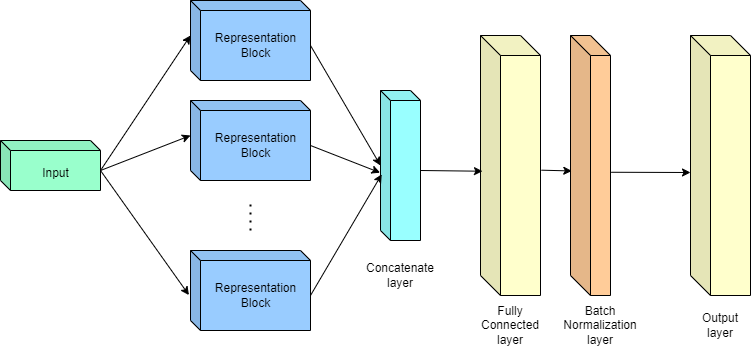

The diagram above was exported from draw.io. Its source (the exported page's mxGraphModel, read from the mxfile embedded in the PNG):
<mxGraphModel dx="1221" dy="672" grid="1" gridSize="10" guides="1" tooltips="1" connect="1" arrows="1" fold="1" page="1" pageScale="1" pageWidth="827" pageHeight="1169" math="0" shadow="0">
  <root>
    <mxCell id="goB3veNpVYv6-nmCUHzJ-0" />
    <mxCell id="goB3veNpVYv6-nmCUHzJ-1" parent="goB3veNpVYv6-nmCUHzJ-0" />
    <mxCell id="goB3veNpVYv6-nmCUHzJ-2" value="&lt;font style=&quot;font-size: 12px&quot;&gt;Input&lt;/font&gt;" style="shape=cube;whiteSpace=wrap;html=1;boundedLbl=1;backgroundOutline=1;darkOpacity=0.05;darkOpacity2=0.1;fontSize=22;size=10;fillColor=#99FFCC;" vertex="1" parent="goB3veNpVYv6-nmCUHzJ-1">
      <mxGeometry x="20" y="270" width="100" height="50" as="geometry" />
    </mxCell>
    <mxCell id="6eGPq3K_kgFImwWATMf3-0" value="Representation Block" style="shape=cube;whiteSpace=wrap;html=1;boundedLbl=1;backgroundOutline=1;darkOpacity=0.05;darkOpacity2=0.1;fontSize=12;size=10;labelBackgroundColor=none;fillColor=#99CCFF;" vertex="1" parent="goB3veNpVYv6-nmCUHzJ-1">
      <mxGeometry x="210" y="130" width="120" height="80" as="geometry" />
    </mxCell>
    <mxCell id="6eGPq3K_kgFImwWATMf3-1" value="Representation Block" style="shape=cube;whiteSpace=wrap;html=1;boundedLbl=1;backgroundOutline=1;darkOpacity=0.05;darkOpacity2=0.1;fontSize=12;size=10;fillColor=#99CCFF;" vertex="1" parent="goB3veNpVYv6-nmCUHzJ-1">
      <mxGeometry x="210" y="230" width="120" height="80" as="geometry" />
    </mxCell>
    <mxCell id="6eGPq3K_kgFImwWATMf3-2" value="" style="endArrow=none;dashed=1;html=1;dashPattern=1 3;strokeWidth=2;rounded=0;fontSize=12;" edge="1" parent="goB3veNpVYv6-nmCUHzJ-1">
      <mxGeometry width="50" height="50" relative="1" as="geometry">
        <mxPoint x="270" y="360" as="sourcePoint" />
        <mxPoint x="270" y="330" as="targetPoint" />
      </mxGeometry>
    </mxCell>
    <mxCell id="6eGPq3K_kgFImwWATMf3-3" value="Representation Block" style="shape=cube;whiteSpace=wrap;html=1;boundedLbl=1;backgroundOutline=1;darkOpacity=0.05;darkOpacity2=0.1;fontSize=12;size=10;fillColor=#99CCFF;" vertex="1" parent="goB3veNpVYv6-nmCUHzJ-1">
      <mxGeometry x="210" y="380" width="120" height="80" as="geometry" />
    </mxCell>
    <mxCell id="6eGPq3K_kgFImwWATMf3-4" value="" style="shape=cube;whiteSpace=wrap;html=1;boundedLbl=1;backgroundOutline=1;darkOpacity=0.05;darkOpacity2=0.1;labelBackgroundColor=none;fontSize=12;fillColor=#99FFFF;size=10;" vertex="1" parent="goB3veNpVYv6-nmCUHzJ-1">
      <mxGeometry x="400" y="220" width="40" height="150" as="geometry" />
    </mxCell>
    <mxCell id="6eGPq3K_kgFImwWATMf3-5" value="" style="shape=cube;whiteSpace=wrap;html=1;boundedLbl=1;backgroundOutline=1;darkOpacity=0.05;darkOpacity2=0.1;labelBackgroundColor=none;fontSize=12;fillColor=#FFFFCC;" vertex="1" parent="goB3veNpVYv6-nmCUHzJ-1">
      <mxGeometry x="500" y="165" width="60" height="260" as="geometry" />
    </mxCell>
    <mxCell id="6eGPq3K_kgFImwWATMf3-6" value="" style="shape=cube;whiteSpace=wrap;html=1;boundedLbl=1;backgroundOutline=1;darkOpacity=0.05;darkOpacity2=0.1;labelBackgroundColor=none;fontSize=12;fillColor=#FFFFCC;" vertex="1" parent="goB3veNpVYv6-nmCUHzJ-1">
      <mxGeometry x="710" y="165" width="60" height="260" as="geometry" />
    </mxCell>
    <mxCell id="6eGPq3K_kgFImwWATMf3-7" value="" style="shape=cube;whiteSpace=wrap;html=1;boundedLbl=1;backgroundOutline=1;darkOpacity=0.05;darkOpacity2=0.1;labelBackgroundColor=none;fontSize=12;fillColor=#FFCC99;" vertex="1" parent="goB3veNpVYv6-nmCUHzJ-1">
      <mxGeometry x="590" y="165" width="40" height="260" as="geometry" />
    </mxCell>
    <mxCell id="6eGPq3K_kgFImwWATMf3-8" value="" style="endArrow=classic;html=1;rounded=0;fontSize=12;exitX=0;exitY=0;exitDx=100;exitDy=30;exitPerimeter=0;entryX=0;entryY=0;entryDx=0;entryDy=35;entryPerimeter=0;" edge="1" parent="goB3veNpVYv6-nmCUHzJ-1" source="goB3veNpVYv6-nmCUHzJ-2" target="6eGPq3K_kgFImwWATMf3-0">
      <mxGeometry width="50" height="50" relative="1" as="geometry">
        <mxPoint x="410" y="360" as="sourcePoint" />
        <mxPoint x="460" y="310" as="targetPoint" />
      </mxGeometry>
    </mxCell>
    <mxCell id="6eGPq3K_kgFImwWATMf3-9" value="" style="endArrow=classic;html=1;rounded=0;fontSize=12;exitX=0;exitY=0;exitDx=100;exitDy=30;exitPerimeter=0;entryX=0;entryY=0;entryDx=0;entryDy=35;entryPerimeter=0;" edge="1" parent="goB3veNpVYv6-nmCUHzJ-1" source="goB3veNpVYv6-nmCUHzJ-2" target="6eGPq3K_kgFImwWATMf3-1">
      <mxGeometry width="50" height="50" relative="1" as="geometry">
        <mxPoint x="410" y="360" as="sourcePoint" />
        <mxPoint x="460" y="310" as="targetPoint" />
      </mxGeometry>
    </mxCell>
    <mxCell id="6eGPq3K_kgFImwWATMf3-10" value="" style="endArrow=classic;html=1;rounded=0;fontSize=12;exitX=0;exitY=0;exitDx=100;exitDy=30;exitPerimeter=0;entryX=-0.013;entryY=0.557;entryDx=0;entryDy=0;entryPerimeter=0;" edge="1" parent="goB3veNpVYv6-nmCUHzJ-1" source="goB3veNpVYv6-nmCUHzJ-2" target="6eGPq3K_kgFImwWATMf3-3">
      <mxGeometry width="50" height="50" relative="1" as="geometry">
        <mxPoint x="410" y="360" as="sourcePoint" />
        <mxPoint x="460" y="310" as="targetPoint" />
      </mxGeometry>
    </mxCell>
    <mxCell id="6eGPq3K_kgFImwWATMf3-11" value="" style="endArrow=classic;html=1;rounded=0;fontSize=12;exitX=0;exitY=0;exitDx=120;exitDy=45;exitPerimeter=0;" edge="1" parent="goB3veNpVYv6-nmCUHzJ-1" source="6eGPq3K_kgFImwWATMf3-0">
      <mxGeometry width="50" height="50" relative="1" as="geometry">
        <mxPoint x="410" y="360" as="sourcePoint" />
        <mxPoint x="400" y="295" as="targetPoint" />
      </mxGeometry>
    </mxCell>
    <mxCell id="6eGPq3K_kgFImwWATMf3-12" value="" style="endArrow=classic;html=1;rounded=0;fontSize=12;exitX=0;exitY=0;exitDx=120;exitDy=45;exitPerimeter=0;entryX=-0.01;entryY=0.548;entryDx=0;entryDy=0;entryPerimeter=0;" edge="1" parent="goB3veNpVYv6-nmCUHzJ-1" source="6eGPq3K_kgFImwWATMf3-1" target="6eGPq3K_kgFImwWATMf3-4">
      <mxGeometry width="50" height="50" relative="1" as="geometry">
        <mxPoint x="410" y="360" as="sourcePoint" />
        <mxPoint x="460" y="310" as="targetPoint" />
      </mxGeometry>
    </mxCell>
    <mxCell id="6eGPq3K_kgFImwWATMf3-13" value="" style="endArrow=classic;html=1;rounded=0;fontSize=12;exitX=0;exitY=0;exitDx=120;exitDy=45;exitPerimeter=0;entryX=0.03;entryY=0.559;entryDx=0;entryDy=0;entryPerimeter=0;" edge="1" parent="goB3veNpVYv6-nmCUHzJ-1" source="6eGPq3K_kgFImwWATMf3-3" target="6eGPq3K_kgFImwWATMf3-4">
      <mxGeometry width="50" height="50" relative="1" as="geometry">
        <mxPoint x="410" y="360" as="sourcePoint" />
        <mxPoint x="460" y="310" as="targetPoint" />
      </mxGeometry>
    </mxCell>
    <mxCell id="6eGPq3K_kgFImwWATMf3-14" value="" style="endArrow=classic;html=1;rounded=0;fontSize=12;exitX=0;exitY=0;exitDx=40;exitDy=80;exitPerimeter=0;entryX=0.033;entryY=0.522;entryDx=0;entryDy=0;entryPerimeter=0;" edge="1" parent="goB3veNpVYv6-nmCUHzJ-1" source="6eGPq3K_kgFImwWATMf3-4" target="6eGPq3K_kgFImwWATMf3-5">
      <mxGeometry width="50" height="50" relative="1" as="geometry">
        <mxPoint x="410" y="360" as="sourcePoint" />
        <mxPoint x="460" y="310" as="targetPoint" />
      </mxGeometry>
    </mxCell>
    <mxCell id="6eGPq3K_kgFImwWATMf3-15" value="" style="endArrow=classic;html=1;rounded=0;fontSize=12;exitX=1.016;exitY=0.518;exitDx=0;exitDy=0;exitPerimeter=0;entryX=0.033;entryY=0.521;entryDx=0;entryDy=0;entryPerimeter=0;" edge="1" parent="goB3veNpVYv6-nmCUHzJ-1" source="6eGPq3K_kgFImwWATMf3-5" target="6eGPq3K_kgFImwWATMf3-7">
      <mxGeometry width="50" height="50" relative="1" as="geometry">
        <mxPoint x="410" y="360" as="sourcePoint" />
        <mxPoint x="460" y="310" as="targetPoint" />
      </mxGeometry>
    </mxCell>
    <mxCell id="6eGPq3K_kgFImwWATMf3-16" value="" style="endArrow=classic;html=1;rounded=0;fontSize=12;exitX=1.019;exitY=0.526;exitDx=0;exitDy=0;exitPerimeter=0;" edge="1" parent="goB3veNpVYv6-nmCUHzJ-1" source="6eGPq3K_kgFImwWATMf3-7">
      <mxGeometry width="50" height="50" relative="1" as="geometry">
        <mxPoint x="520" y="330" as="sourcePoint" />
        <mxPoint x="710" y="302" as="targetPoint" />
      </mxGeometry>
    </mxCell>
    <mxCell id="6eGPq3K_kgFImwWATMf3-17" value="Concatenate layer" style="text;html=1;strokeColor=none;fillColor=none;align=center;verticalAlign=middle;whiteSpace=wrap;rounded=0;labelBackgroundColor=none;fontSize=12;" vertex="1" parent="goB3veNpVYv6-nmCUHzJ-1">
      <mxGeometry x="390" y="390" width="60" height="30" as="geometry" />
    </mxCell>
    <mxCell id="6eGPq3K_kgFImwWATMf3-18" value="Fully Connected layer" style="text;html=1;strokeColor=none;fillColor=none;align=center;verticalAlign=middle;whiteSpace=wrap;rounded=0;labelBackgroundColor=none;fontSize=12;" vertex="1" parent="goB3veNpVYv6-nmCUHzJ-1">
      <mxGeometry x="500" y="440" width="60" height="30" as="geometry" />
    </mxCell>
    <mxCell id="6eGPq3K_kgFImwWATMf3-20" value="Batch Normalization layer" style="text;html=1;strokeColor=none;fillColor=none;align=center;verticalAlign=middle;whiteSpace=wrap;rounded=0;labelBackgroundColor=none;fontSize=12;" vertex="1" parent="goB3veNpVYv6-nmCUHzJ-1">
      <mxGeometry x="590" y="440" width="60" height="30" as="geometry" />
    </mxCell>
    <mxCell id="6eGPq3K_kgFImwWATMf3-21" value="Output layer" style="text;html=1;strokeColor=none;fillColor=none;align=center;verticalAlign=middle;whiteSpace=wrap;rounded=0;labelBackgroundColor=none;fontSize=12;" vertex="1" parent="goB3veNpVYv6-nmCUHzJ-1">
      <mxGeometry x="710" y="440" width="60" height="30" as="geometry" />
    </mxCell>
  </root>
</mxGraphModel>